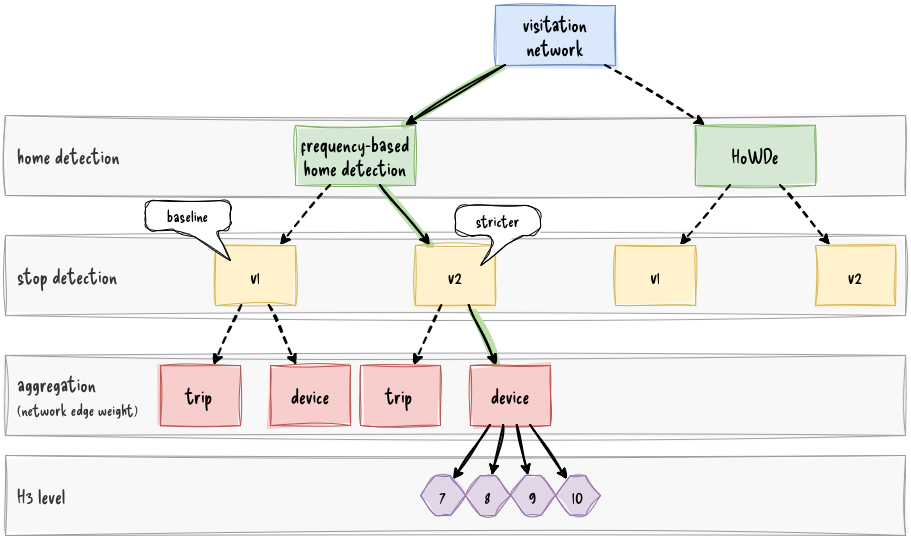

The diagram above was exported from draw.io. Its source (the exported page's mxGraphModel, read from the mxfile embedded in the PNG):
<mxGraphModel dx="1694" dy="571" grid="1" gridSize="10" guides="1" tooltips="1" connect="1" arrows="1" fold="1" page="1" pageScale="1" pageWidth="600" pageHeight="550" math="0" shadow="0">
  <root>
    <mxCell id="0" />
    <mxCell id="1" parent="0" />
    <mxCell id="0okWZs-xYZ8wUh5sMLid-45" parent="1" style="rounded=0;whiteSpace=wrap;html=1;fontFamily=Delicious Handrawn;fontSource=https%3A%2F%2Ffonts.googleapis.com%2Fcss%3Ffamily%3DDelicious%2BHandrawn;fontSize=20;fillStyle=solid;sketch=1;curveFitting=1;jiggle=2;fillColor=#f5f5f5;strokeColor=#666666;fontColor=#333333;align=left;opacity=65;spacingLeft=10;" value="H3 level" vertex="1">
      <mxGeometry height="80" width="900" x="-330" y="530" as="geometry" />
    </mxCell>
    <mxCell id="0okWZs-xYZ8wUh5sMLid-44" parent="1" style="rounded=0;whiteSpace=wrap;html=1;fontFamily=Delicious Handrawn;fontSource=https%3A%2F%2Ffonts.googleapis.com%2Fcss%3Ffamily%3DDelicious%2BHandrawn;fontSize=20;fillStyle=solid;sketch=1;curveFitting=1;jiggle=2;fillColor=#f5f5f5;strokeColor=#666666;fontColor=#333333;align=left;opacity=65;spacingLeft=10;" value="&lt;div&gt;aggregation&lt;/div&gt;&lt;font style=&quot;font-size: 16px;&quot;&gt;(network edge weight)&lt;/font&gt;" vertex="1">
      <mxGeometry height="80" width="900" x="-330" y="430" as="geometry" />
    </mxCell>
    <mxCell id="0okWZs-xYZ8wUh5sMLid-43" parent="1" style="rounded=0;whiteSpace=wrap;html=1;fontFamily=Delicious Handrawn;fontSource=https%3A%2F%2Ffonts.googleapis.com%2Fcss%3Ffamily%3DDelicious%2BHandrawn;fontSize=20;fillStyle=solid;sketch=1;curveFitting=1;jiggle=2;fillColor=#f5f5f5;strokeColor=#666666;fontColor=#333333;align=left;opacity=65;spacingLeft=10;" value="stop detection" vertex="1">
      <mxGeometry height="80" width="900" x="-330" y="310" as="geometry" />
    </mxCell>
    <mxCell id="0okWZs-xYZ8wUh5sMLid-39" parent="1" style="rounded=0;whiteSpace=wrap;html=1;fontFamily=Delicious Handrawn;fontSource=https%3A%2F%2Ffonts.googleapis.com%2Fcss%3Ffamily%3DDelicious%2BHandrawn;fontSize=20;fillStyle=solid;sketch=1;curveFitting=1;jiggle=2;fillColor=#f5f5f5;strokeColor=#666666;fontColor=#333333;align=left;opacity=65;spacingLeft=10;" value="home detection" vertex="1">
      <mxGeometry height="80" width="900" x="-330" y="190" as="geometry" />
    </mxCell>
    <mxCell id="0okWZs-xYZ8wUh5sMLid-26" edge="1" parent="1" source="0okWZs-xYZ8wUh5sMLid-2" style="endArrow=none;html=1;rounded=0;strokeWidth=8;sketch=1;curveFitting=1;jiggle=2;fillColor=#d5e8d4;strokeColor=#B9E0A5;" target="0okWZs-xYZ8wUh5sMLid-1" value="">
      <mxGeometry height="50" relative="1" width="50" as="geometry">
        <mxPoint x="97.5" y="340" as="sourcePoint" />
        <mxPoint x="70" y="280" as="targetPoint" />
      </mxGeometry>
    </mxCell>
    <mxCell id="0okWZs-xYZ8wUh5sMLid-25" edge="1" parent="1" source="0okWZs-xYZ8wUh5sMLid-9" style="endArrow=none;html=1;rounded=0;strokeWidth=8;sketch=1;curveFitting=1;jiggle=2;fillColor=#d5e8d4;strokeColor=#B9E0A5;" target="0okWZs-xYZ8wUh5sMLid-2" value="">
      <mxGeometry height="50" relative="1" width="50" as="geometry">
        <mxPoint x="407.5" y="500" as="sourcePoint" />
        <mxPoint x="380" y="440" as="targetPoint" />
      </mxGeometry>
    </mxCell>
    <mxCell id="0okWZs-xYZ8wUh5sMLid-23" edge="1" parent="1" source="0okWZs-xYZ8wUh5sMLid-13" style="endArrow=none;html=1;rounded=0;strokeWidth=8;sketch=1;curveFitting=1;jiggle=2;fillColor=#d5e8d4;strokeColor=#B9E0A5;" target="0okWZs-xYZ8wUh5sMLid-9" value="">
      <mxGeometry height="50" relative="1" width="50" as="geometry">
        <mxPoint x="310" y="490" as="sourcePoint" />
        <mxPoint x="410" y="400" as="targetPoint" />
      </mxGeometry>
    </mxCell>
    <mxCell id="0okWZs-xYZ8wUh5sMLid-1" parent="1" style="rounded=0;whiteSpace=wrap;html=1;fontFamily=Delicious Handrawn;fontSource=https%3A%2F%2Ffonts.googleapis.com%2Fcss%3Ffamily%3DDelicious%2BHandrawn;fontSize=20;fillStyle=solid;sketch=1;curveFitting=1;jiggle=2;fillColor=#dae8fc;strokeColor=#6c8ebf;" value="visitation network" vertex="1">
      <mxGeometry height="60" width="120" x="160" y="80" as="geometry" />
    </mxCell>
    <mxCell id="0okWZs-xYZ8wUh5sMLid-2" parent="1" style="rounded=0;whiteSpace=wrap;html=1;fontFamily=Delicious Handrawn;fontSource=https%3A%2F%2Ffonts.googleapis.com%2Fcss%3Ffamily%3DDelicious%2BHandrawn;fontSize=20;fillStyle=solid;sketch=1;curveFitting=1;jiggle=2;fillColor=#d5e8d4;strokeColor=#82b366;" value="frequency-based home detection" vertex="1">
      <mxGeometry height="60" width="120" x="-40" y="200" as="geometry" />
    </mxCell>
    <mxCell id="0okWZs-xYZ8wUh5sMLid-3" parent="1" style="rounded=0;whiteSpace=wrap;html=1;fontFamily=Delicious Handrawn;fontSource=https%3A%2F%2Ffonts.googleapis.com%2Fcss%3Ffamily%3DDelicious%2BHandrawn;fontSize=20;fillStyle=solid;sketch=1;curveFitting=1;jiggle=2;fillColor=#d5e8d4;strokeColor=#82b366;" value="HoWDe" vertex="1">
      <mxGeometry height="60" width="120" x="360" y="200" as="geometry" />
    </mxCell>
    <mxCell id="0okWZs-xYZ8wUh5sMLid-4" edge="1" parent="1" source="0okWZs-xYZ8wUh5sMLid-1" style="endArrow=classic;html=1;rounded=0;strokeWidth=2;sketch=1;curveFitting=1;jiggle=2;dashed=1;" target="0okWZs-xYZ8wUh5sMLid-3" value="">
      <mxGeometry height="50" relative="1" width="50" as="geometry">
        <mxPoint x="280" y="330" as="sourcePoint" />
        <mxPoint x="330" y="280" as="targetPoint" />
      </mxGeometry>
    </mxCell>
    <mxCell id="0okWZs-xYZ8wUh5sMLid-5" edge="1" parent="1" source="0okWZs-xYZ8wUh5sMLid-1" style="endArrow=classic;html=1;rounded=0;strokeWidth=2;sketch=1;curveFitting=1;jiggle=2;" target="0okWZs-xYZ8wUh5sMLid-2" value="">
      <mxGeometry height="50" relative="1" width="50" as="geometry">
        <mxPoint x="250" y="160" as="sourcePoint" />
        <mxPoint x="294" y="230" as="targetPoint" />
      </mxGeometry>
    </mxCell>
    <mxCell id="0okWZs-xYZ8wUh5sMLid-6" parent="1" style="rounded=0;whiteSpace=wrap;html=1;fontFamily=Delicious Handrawn;fontSource=https%3A%2F%2Ffonts.googleapis.com%2Fcss%3Ffamily%3DDelicious%2BHandrawn;fontSize=20;fillStyle=solid;sketch=1;curveFitting=1;jiggle=2;fillColor=#fff2cc;strokeColor=#d6b656;" value="v1" vertex="1">
      <mxGeometry height="60" width="80" x="280" y="320" as="geometry" />
    </mxCell>
    <mxCell id="0okWZs-xYZ8wUh5sMLid-7" parent="1" style="rounded=0;whiteSpace=wrap;html=1;fontFamily=Delicious Handrawn;fontSource=https%3A%2F%2Ffonts.googleapis.com%2Fcss%3Ffamily%3DDelicious%2BHandrawn;fontSize=20;fillStyle=solid;sketch=1;curveFitting=1;jiggle=2;fillColor=#fff2cc;strokeColor=#d6b656;" value="&lt;div&gt;v2&lt;/div&gt;" vertex="1">
      <mxGeometry height="60" width="80" x="480" y="320" as="geometry" />
    </mxCell>
    <mxCell id="0okWZs-xYZ8wUh5sMLid-8" parent="1" style="rounded=0;whiteSpace=wrap;html=1;fontFamily=Delicious Handrawn;fontSource=https%3A%2F%2Ffonts.googleapis.com%2Fcss%3Ffamily%3DDelicious%2BHandrawn;fontSize=20;fillStyle=solid;sketch=1;curveFitting=1;jiggle=2;fillColor=#fff2cc;strokeColor=#d6b656;" value="v1" vertex="1">
      <mxGeometry height="60" width="80" x="-120" y="320" as="geometry" />
    </mxCell>
    <mxCell id="0okWZs-xYZ8wUh5sMLid-9" parent="1" style="rounded=0;whiteSpace=wrap;html=1;fontFamily=Delicious Handrawn;fontSource=https%3A%2F%2Ffonts.googleapis.com%2Fcss%3Ffamily%3DDelicious%2BHandrawn;fontSize=20;fillStyle=solid;sketch=1;curveFitting=1;jiggle=2;fillColor=#fff2cc;strokeColor=#d6b656;" value="&lt;div&gt;v2&lt;/div&gt;" vertex="1">
      <mxGeometry height="60" width="80" x="80" y="320" as="geometry" />
    </mxCell>
    <mxCell id="0okWZs-xYZ8wUh5sMLid-10" parent="1" style="rounded=0;whiteSpace=wrap;html=1;fontFamily=Delicious Handrawn;fontSource=https%3A%2F%2Ffonts.googleapis.com%2Fcss%3Ffamily%3DDelicious%2BHandrawn;fontSize=20;fillStyle=solid;sketch=1;curveFitting=1;jiggle=2;fillColor=#f8cecc;strokeColor=#b85450;" value="trip" vertex="1">
      <mxGeometry height="60" width="80" x="-175" y="440" as="geometry" />
    </mxCell>
    <mxCell id="0okWZs-xYZ8wUh5sMLid-11" parent="1" style="rounded=0;whiteSpace=wrap;html=1;fontFamily=Delicious Handrawn;fontSource=https%3A%2F%2Ffonts.googleapis.com%2Fcss%3Ffamily%3DDelicious%2BHandrawn;fontSize=20;fillStyle=solid;sketch=1;curveFitting=1;jiggle=2;fillColor=#f8cecc;strokeColor=#b85450;" value="device" vertex="1">
      <mxGeometry height="60" width="80" x="-65" y="440" as="geometry" />
    </mxCell>
    <mxCell id="0okWZs-xYZ8wUh5sMLid-12" parent="1" style="rounded=0;whiteSpace=wrap;html=1;fontFamily=Delicious Handrawn;fontSource=https%3A%2F%2Ffonts.googleapis.com%2Fcss%3Ffamily%3DDelicious%2BHandrawn;fontSize=20;fillStyle=solid;sketch=1;curveFitting=1;jiggle=2;fillColor=#f8cecc;strokeColor=#b85450;" value="trip" vertex="1">
      <mxGeometry height="60" width="80" x="25" y="440" as="geometry" />
    </mxCell>
    <mxCell id="0okWZs-xYZ8wUh5sMLid-13" parent="1" style="rounded=0;whiteSpace=wrap;html=1;fontFamily=Delicious Handrawn;fontSource=https%3A%2F%2Ffonts.googleapis.com%2Fcss%3Ffamily%3DDelicious%2BHandrawn;fontSize=20;fillStyle=solid;sketch=1;curveFitting=1;jiggle=2;fillColor=#f8cecc;strokeColor=#b85450;" value="device" vertex="1">
      <mxGeometry height="60" width="80" x="135" y="440" as="geometry" />
    </mxCell>
    <mxCell id="0okWZs-xYZ8wUh5sMLid-14" edge="1" parent="1" source="0okWZs-xYZ8wUh5sMLid-2" style="endArrow=classic;html=1;rounded=0;strokeWidth=2;sketch=1;curveFitting=1;jiggle=2;dashed=1;" target="0okWZs-xYZ8wUh5sMLid-8" value="">
      <mxGeometry height="50" relative="1" width="50" as="geometry">
        <mxPoint x="210" y="170" as="sourcePoint" />
        <mxPoint x="110" y="230" as="targetPoint" />
      </mxGeometry>
    </mxCell>
    <mxCell id="0okWZs-xYZ8wUh5sMLid-15" edge="1" parent="1" source="0okWZs-xYZ8wUh5sMLid-2" style="endArrow=classic;html=1;rounded=0;strokeWidth=2;sketch=1;curveFitting=1;jiggle=2;" target="0okWZs-xYZ8wUh5sMLid-9" value="">
      <mxGeometry height="50" relative="1" width="50" as="geometry">
        <mxPoint x="230" y="240" as="sourcePoint" />
        <mxPoint x="130" y="300" as="targetPoint" />
      </mxGeometry>
    </mxCell>
    <mxCell id="0okWZs-xYZ8wUh5sMLid-16" edge="1" parent="1" source="0okWZs-xYZ8wUh5sMLid-3" style="endArrow=classic;html=1;rounded=0;strokeWidth=2;sketch=1;curveFitting=1;jiggle=2;dashed=1;" target="0okWZs-xYZ8wUh5sMLid-7" value="">
      <mxGeometry height="50" relative="1" width="50" as="geometry">
        <mxPoint x="310" y="250" as="sourcePoint" />
        <mxPoint x="210" y="310" as="targetPoint" />
      </mxGeometry>
    </mxCell>
    <mxCell id="0okWZs-xYZ8wUh5sMLid-17" edge="1" parent="1" source="0okWZs-xYZ8wUh5sMLid-3" style="endArrow=classic;html=1;rounded=0;strokeWidth=2;sketch=1;curveFitting=1;jiggle=2;dashed=1;" target="0okWZs-xYZ8wUh5sMLid-6" value="">
      <mxGeometry height="50" relative="1" width="50" as="geometry">
        <mxPoint x="360" y="280" as="sourcePoint" />
        <mxPoint x="260" y="340" as="targetPoint" />
      </mxGeometry>
    </mxCell>
    <mxCell id="0okWZs-xYZ8wUh5sMLid-18" edge="1" parent="1" source="0okWZs-xYZ8wUh5sMLid-9" style="endArrow=classic;html=1;rounded=0;strokeWidth=2;sketch=1;curveFitting=1;jiggle=2;fillColor=#d5e8d4;strokeColor=#000000;" target="0okWZs-xYZ8wUh5sMLid-13" value="">
      <mxGeometry height="50" relative="1" width="50" as="geometry">
        <mxPoint x="160" y="400" as="sourcePoint" />
        <mxPoint x="60" y="460" as="targetPoint" />
      </mxGeometry>
    </mxCell>
    <mxCell id="0okWZs-xYZ8wUh5sMLid-19" edge="1" parent="1" source="0okWZs-xYZ8wUh5sMLid-9" style="endArrow=classic;html=1;rounded=0;strokeWidth=2;sketch=1;curveFitting=1;jiggle=2;dashed=1;" target="0okWZs-xYZ8wUh5sMLid-12" value="">
      <mxGeometry height="50" relative="1" width="50" as="geometry">
        <mxPoint x="440" y="460" as="sourcePoint" />
        <mxPoint x="340" y="520" as="targetPoint" />
      </mxGeometry>
    </mxCell>
    <mxCell id="0okWZs-xYZ8wUh5sMLid-20" edge="1" parent="1" source="0okWZs-xYZ8wUh5sMLid-8" style="endArrow=classic;html=1;rounded=0;strokeWidth=2;sketch=1;curveFitting=1;jiggle=2;dashed=1;" target="0okWZs-xYZ8wUh5sMLid-11" value="">
      <mxGeometry height="50" relative="1" width="50" as="geometry">
        <mxPoint x="170" y="400" as="sourcePoint" />
        <mxPoint x="70" y="460" as="targetPoint" />
      </mxGeometry>
    </mxCell>
    <mxCell id="0okWZs-xYZ8wUh5sMLid-21" edge="1" parent="1" source="0okWZs-xYZ8wUh5sMLid-8" style="endArrow=classic;html=1;rounded=0;strokeWidth=2;sketch=1;curveFitting=1;jiggle=2;dashed=1;" target="0okWZs-xYZ8wUh5sMLid-10" value="">
      <mxGeometry height="50" relative="1" width="50" as="geometry">
        <mxPoint x="450" y="470" as="sourcePoint" />
        <mxPoint x="350" y="530" as="targetPoint" />
      </mxGeometry>
    </mxCell>
    <mxCell id="0okWZs-xYZ8wUh5sMLid-27" parent="1" style="shape=hexagon;perimeter=hexagonPerimeter2;whiteSpace=wrap;html=1;fixedSize=1;fillColor=#e1d5e7;strokeColor=#9673a6;sketch=1;curveFitting=1;jiggle=2;fillStyle=solid;fontSize=20;fontFamily=Delicious Handrawn;fontSource=https%3A%2F%2Ffonts.googleapis.com%2Fcss%3Ffamily%3DDelicious%2BHandrawn;size=15;" value="7" vertex="1">
      <mxGeometry height="40" width="45" x="85" y="550" as="geometry" />
    </mxCell>
    <mxCell id="0okWZs-xYZ8wUh5sMLid-31" parent="1" style="shape=hexagon;perimeter=hexagonPerimeter2;whiteSpace=wrap;html=1;fixedSize=1;fillColor=#e1d5e7;strokeColor=#9673a6;sketch=1;curveFitting=1;jiggle=2;fillStyle=solid;fontSize=20;fontFamily=Delicious Handrawn;fontSource=https%3A%2F%2Ffonts.googleapis.com%2Fcss%3Ffamily%3DDelicious%2BHandrawn;size=15;" value="8" vertex="1">
      <mxGeometry height="40" width="45" x="130" y="550" as="geometry" />
    </mxCell>
    <mxCell id="0okWZs-xYZ8wUh5sMLid-33" parent="1" style="shape=hexagon;perimeter=hexagonPerimeter2;whiteSpace=wrap;html=1;fixedSize=1;fillColor=#e1d5e7;strokeColor=#9673a6;sketch=1;curveFitting=1;jiggle=2;fillStyle=solid;fontSize=20;fontFamily=Delicious Handrawn;fontSource=https%3A%2F%2Ffonts.googleapis.com%2Fcss%3Ffamily%3DDelicious%2BHandrawn;size=15;" value="9" vertex="1">
      <mxGeometry height="40" width="45" x="175" y="550" as="geometry" />
    </mxCell>
    <mxCell id="0okWZs-xYZ8wUh5sMLid-34" parent="1" style="shape=hexagon;perimeter=hexagonPerimeter2;whiteSpace=wrap;html=1;fixedSize=1;fillColor=#e1d5e7;strokeColor=#9673a6;sketch=1;curveFitting=1;jiggle=2;fillStyle=solid;fontSize=20;fontFamily=Delicious Handrawn;fontSource=https%3A%2F%2Ffonts.googleapis.com%2Fcss%3Ffamily%3DDelicious%2BHandrawn;size=15;" value="10" vertex="1">
      <mxGeometry height="40" width="45" x="220" y="550" as="geometry" />
    </mxCell>
    <mxCell id="0okWZs-xYZ8wUh5sMLid-35" edge="1" parent="1" source="0okWZs-xYZ8wUh5sMLid-13" style="endArrow=classic;html=1;rounded=0;strokeWidth=2;sketch=1;curveFitting=1;jiggle=2;" target="0okWZs-xYZ8wUh5sMLid-34" value="">
      <mxGeometry height="50" relative="1" width="50" as="geometry">
        <mxPoint x="240" y="330" as="sourcePoint" />
        <mxPoint x="290" y="390" as="targetPoint" />
      </mxGeometry>
    </mxCell>
    <mxCell id="0okWZs-xYZ8wUh5sMLid-36" edge="1" parent="1" source="0okWZs-xYZ8wUh5sMLid-13" style="endArrow=classic;html=1;rounded=0;strokeWidth=2;sketch=1;curveFitting=1;jiggle=2;" target="0okWZs-xYZ8wUh5sMLid-33" value="">
      <mxGeometry height="50" relative="1" width="50" as="geometry">
        <mxPoint x="350" y="560" as="sourcePoint" />
        <mxPoint x="400" y="620" as="targetPoint" />
      </mxGeometry>
    </mxCell>
    <mxCell id="0okWZs-xYZ8wUh5sMLid-37" edge="1" parent="1" source="0okWZs-xYZ8wUh5sMLid-13" style="endArrow=classic;html=1;rounded=0;strokeWidth=2;sketch=1;curveFitting=1;jiggle=2;" target="0okWZs-xYZ8wUh5sMLid-31" value="">
      <mxGeometry height="50" relative="1" width="50" as="geometry">
        <mxPoint x="400" y="590" as="sourcePoint" />
        <mxPoint x="450" y="650" as="targetPoint" />
      </mxGeometry>
    </mxCell>
    <mxCell id="0okWZs-xYZ8wUh5sMLid-38" edge="1" parent="1" source="0okWZs-xYZ8wUh5sMLid-13" style="endArrow=classic;html=1;rounded=0;strokeWidth=2;sketch=1;curveFitting=1;jiggle=2;" target="0okWZs-xYZ8wUh5sMLid-27" value="">
      <mxGeometry height="50" relative="1" width="50" as="geometry">
        <mxPoint x="400" y="570" as="sourcePoint" />
        <mxPoint x="450" y="630" as="targetPoint" />
      </mxGeometry>
    </mxCell>
    <mxCell id="0okWZs-xYZ8wUh5sMLid-46" parent="1" style="shape=callout;whiteSpace=wrap;html=1;perimeter=calloutPerimeter;fillStyle=solid;rounded=1;sketch=1;curveFitting=1;jiggle=2;fontSize=16;fontFamily=Delicious Handrawn;fontSource=https%3A%2F%2Ffonts.googleapis.com%2Fcss%3Ffamily%3DDelicious%2BHandrawn;position2=0.3;arcSize=29;" value="stricter" vertex="1">
      <mxGeometry height="60" width="85" x="120" y="280" as="geometry" />
    </mxCell>
    <mxCell id="0okWZs-xYZ8wUh5sMLid-47" parent="1" style="shape=callout;whiteSpace=wrap;html=1;perimeter=calloutPerimeter;fillStyle=solid;rounded=1;sketch=1;curveFitting=1;jiggle=2;fontSize=16;fontFamily=Delicious Handrawn;fontSource=https%3A%2F%2Ffonts.googleapis.com%2Fcss%3Ffamily%3DDelicious%2BHandrawn;position2=1;arcSize=22;size=30;position=0.47;base=30;" value="baseline" vertex="1">
      <mxGeometry height="60" width="85" x="-190" y="275" as="geometry" />
    </mxCell>
  </root>
</mxGraphModel>